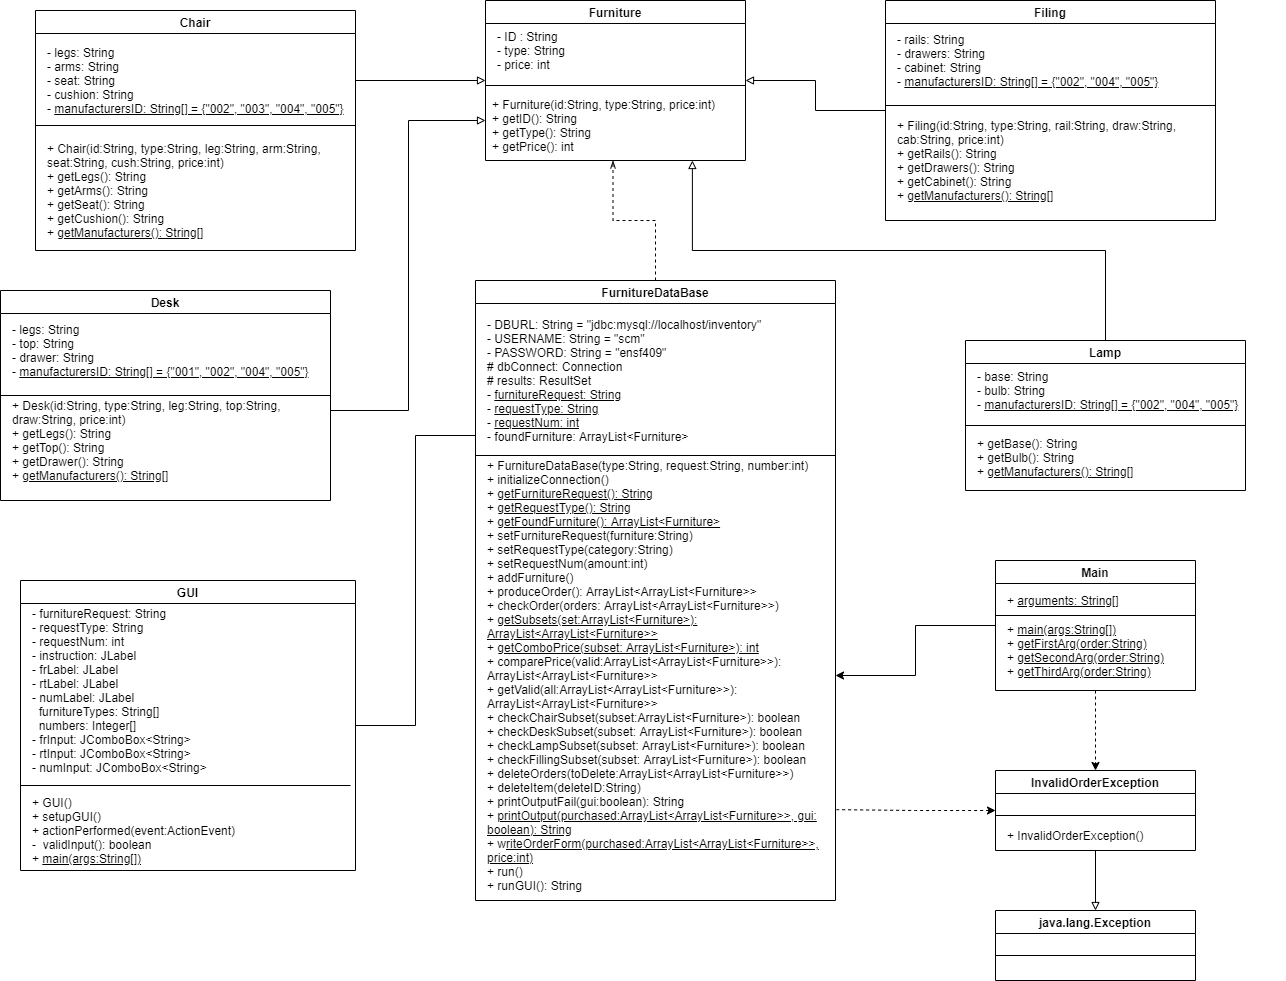

The diagram above was exported from draw.io. Its source (the exported page's mxGraphModel, read from the mxfile embedded in the PNG):
<mxGraphModel dx="1422" dy="737" grid="1" gridSize="10" guides="1" tooltips="1" connect="1" arrows="1" fold="1" page="1" pageScale="1" pageWidth="1500" pageHeight="1200" math="0" shadow="0">
  <root>
    <mxCell id="0" />
    <mxCell id="1" parent="0" />
    <mxCell id="Hj7q8HwnbeWY9JT6BD0b-15" style="edgeStyle=orthogonalEdgeStyle;rounded=0;orthogonalLoop=1;jettySize=auto;html=1;endArrow=none;endFill=0;startArrow=block;startFill=0;" edge="1" parent="1" source="KTXgyQNTDQWeSTV3Jfhp-7">
      <mxGeometry relative="1" as="geometry">
        <mxPoint x="430" y="230" as="targetPoint" />
      </mxGeometry>
    </mxCell>
    <mxCell id="KTXgyQNTDQWeSTV3Jfhp-7" value="Furniture" style="swimlane;" parent="1" vertex="1">
      <mxGeometry x="560" y="150" width="260" height="160" as="geometry" />
    </mxCell>
    <mxCell id="KTXgyQNTDQWeSTV3Jfhp-8" value="" style="line;strokeWidth=1;html=1;perimeter=backbonePerimeter;points=[];outlineConnect=0;" parent="KTXgyQNTDQWeSTV3Jfhp-7" vertex="1">
      <mxGeometry y="80" width="260" height="10" as="geometry" />
    </mxCell>
    <mxCell id="KTXgyQNTDQWeSTV3Jfhp-9" value="- ID : String&lt;br&gt;- type: String&lt;br&gt;- price: int" style="text;html=1;strokeColor=none;fillColor=none;align=left;verticalAlign=middle;whiteSpace=wrap;rounded=0;" parent="KTXgyQNTDQWeSTV3Jfhp-7" vertex="1">
      <mxGeometry x="10" y="20" width="200" height="60" as="geometry" />
    </mxCell>
    <mxCell id="KTXgyQNTDQWeSTV3Jfhp-12" value="+ Furniture(id:String, type:String, price:int)&lt;br&gt;+ getID(): String&lt;br&gt;+ getType(): String&lt;br&gt;+ getPrice(): int" style="text;html=1;strokeColor=none;fillColor=none;align=left;verticalAlign=middle;whiteSpace=wrap;rounded=0;" parent="KTXgyQNTDQWeSTV3Jfhp-7" vertex="1">
      <mxGeometry x="5" y="90" width="245" height="70" as="geometry" />
    </mxCell>
    <mxCell id="KTXgyQNTDQWeSTV3Jfhp-14" value="Chair" style="swimlane;" parent="1" vertex="1">
      <mxGeometry x="110" y="160" width="320" height="240" as="geometry" />
    </mxCell>
    <mxCell id="KTXgyQNTDQWeSTV3Jfhp-15" value="" style="line;strokeWidth=1;html=1;perimeter=backbonePerimeter;points=[];outlineConnect=0;" parent="KTXgyQNTDQWeSTV3Jfhp-14" vertex="1">
      <mxGeometry y="110" width="320" height="10" as="geometry" />
    </mxCell>
    <mxCell id="KTXgyQNTDQWeSTV3Jfhp-16" value="- legs: String&lt;br&gt;- arms: String&lt;br&gt;- seat: String&lt;br&gt;- cushion: String&lt;br&gt;- &lt;u&gt;manufacturersID: String[] = {&quot;002&quot;, &quot;003&quot;, &quot;004&quot;, &quot;005&quot;}&lt;/u&gt;" style="text;html=1;strokeColor=none;fillColor=none;align=left;verticalAlign=middle;whiteSpace=wrap;rounded=0;" parent="KTXgyQNTDQWeSTV3Jfhp-14" vertex="1">
      <mxGeometry x="10" y="40" width="300" height="60" as="geometry" />
    </mxCell>
    <mxCell id="KTXgyQNTDQWeSTV3Jfhp-17" value="+ Chair(id:String, type:String, leg:String, arm:String, seat:String, cush:String, price:int)&lt;br&gt;+ getLegs(): String&lt;br&gt;+ getArms(): String&lt;br&gt;+ getSeat(): String&lt;br&gt;+ getCushion(): String&lt;br&gt;+ &lt;u&gt;getManufacturers(): String[]&lt;/u&gt;" style="text;html=1;strokeColor=none;fillColor=none;align=left;verticalAlign=middle;whiteSpace=wrap;rounded=0;" parent="KTXgyQNTDQWeSTV3Jfhp-14" vertex="1">
      <mxGeometry x="10" y="130" width="330" height="100" as="geometry" />
    </mxCell>
    <mxCell id="KTXgyQNTDQWeSTV3Jfhp-48" style="edgeStyle=orthogonalEdgeStyle;rounded=0;sketch=0;jumpSize=1;orthogonalLoop=1;jettySize=auto;html=1;entryX=0;entryY=0.75;entryDx=0;entryDy=0;shadow=0;endArrow=block;endFill=0;strokeColor=#000000;" parent="1" source="KTXgyQNTDQWeSTV3Jfhp-19" target="KTXgyQNTDQWeSTV3Jfhp-7" edge="1">
      <mxGeometry relative="1" as="geometry">
        <Array as="points">
          <mxPoint x="483" y="560" />
          <mxPoint x="483" y="270" />
        </Array>
      </mxGeometry>
    </mxCell>
    <mxCell id="KTXgyQNTDQWeSTV3Jfhp-19" value="Desk" style="swimlane;" parent="1" vertex="1">
      <mxGeometry x="75" y="440" width="330" height="210" as="geometry" />
    </mxCell>
    <mxCell id="KTXgyQNTDQWeSTV3Jfhp-20" value="" style="line;strokeWidth=1;html=1;perimeter=backbonePerimeter;points=[];outlineConnect=0;" parent="KTXgyQNTDQWeSTV3Jfhp-19" vertex="1">
      <mxGeometry y="100" width="330" height="10" as="geometry" />
    </mxCell>
    <mxCell id="KTXgyQNTDQWeSTV3Jfhp-21" value="- legs: String&lt;br&gt;- top: String&lt;br&gt;- drawer: String&lt;br&gt;-&amp;nbsp;&lt;u&gt;manufacturersID: String[] = {&quot;001&quot;, &quot;002&quot;, &quot;004&quot;, &quot;005&quot;}&lt;/u&gt;" style="text;html=1;strokeColor=none;fillColor=none;align=left;verticalAlign=middle;whiteSpace=wrap;rounded=0;" parent="KTXgyQNTDQWeSTV3Jfhp-19" vertex="1">
      <mxGeometry x="10" y="30" width="310" height="60" as="geometry" />
    </mxCell>
    <mxCell id="KTXgyQNTDQWeSTV3Jfhp-22" value="+ Desk(id:String, type:String, leg:String, top:String, draw:String, price:int)&lt;br&gt;+ getLegs(): String&lt;br&gt;+ getTop(): String&lt;br&gt;+ getDrawer(): String&lt;br&gt;+ &lt;u&gt;getManufacturers(): String[]&lt;/u&gt;" style="text;html=1;strokeColor=none;fillColor=none;align=left;verticalAlign=middle;whiteSpace=wrap;rounded=0;" parent="KTXgyQNTDQWeSTV3Jfhp-19" vertex="1">
      <mxGeometry x="10" y="100" width="330" height="100" as="geometry" />
    </mxCell>
    <mxCell id="KTXgyQNTDQWeSTV3Jfhp-52" style="edgeStyle=orthogonalEdgeStyle;rounded=0;sketch=0;jumpSize=1;orthogonalLoop=1;jettySize=auto;html=1;entryX=1;entryY=0.5;entryDx=0;entryDy=0;shadow=0;endArrow=block;endFill=0;strokeColor=#000000;" parent="1" source="KTXgyQNTDQWeSTV3Jfhp-24" target="KTXgyQNTDQWeSTV3Jfhp-7" edge="1">
      <mxGeometry relative="1" as="geometry" />
    </mxCell>
    <mxCell id="KTXgyQNTDQWeSTV3Jfhp-24" value="Filing" style="swimlane;" parent="1" vertex="1">
      <mxGeometry x="960" y="150" width="330" height="220" as="geometry" />
    </mxCell>
    <mxCell id="KTXgyQNTDQWeSTV3Jfhp-25" value="" style="line;strokeWidth=1;html=1;perimeter=backbonePerimeter;points=[];outlineConnect=0;" parent="KTXgyQNTDQWeSTV3Jfhp-24" vertex="1">
      <mxGeometry y="100" width="330" height="10" as="geometry" />
    </mxCell>
    <mxCell id="KTXgyQNTDQWeSTV3Jfhp-26" value="- rails: String&lt;br&gt;- drawers: String&lt;br&gt;- cabinet: String&lt;br&gt;- &lt;u&gt;manufacturersID: String[] = {&quot;002&quot;, &quot;004&quot;, &quot;005&quot;}&lt;/u&gt;" style="text;html=1;strokeColor=none;fillColor=none;align=left;verticalAlign=middle;whiteSpace=wrap;rounded=0;" parent="KTXgyQNTDQWeSTV3Jfhp-24" vertex="1">
      <mxGeometry x="10" y="30" width="320" height="60" as="geometry" />
    </mxCell>
    <mxCell id="KTXgyQNTDQWeSTV3Jfhp-27" value="+ Filing(id:String, type:String, rail:String, draw:String, cab:String, price:int)&lt;br&gt;+ getRails(): String&lt;br&gt;+ getDrawers(): String&lt;br&gt;+ getCabinet(): String&lt;br&gt;+ &lt;u&gt;getManufacturers(): String[]&lt;/u&gt;" style="text;html=1;strokeColor=none;fillColor=none;align=left;verticalAlign=middle;whiteSpace=wrap;rounded=0;" parent="KTXgyQNTDQWeSTV3Jfhp-24" vertex="1">
      <mxGeometry x="10" y="110" width="330" height="100" as="geometry" />
    </mxCell>
    <mxCell id="bDDqz55hAIzl-QusIvIH-1" style="edgeStyle=orthogonalEdgeStyle;rounded=0;orthogonalLoop=1;jettySize=auto;html=1;entryX=0.5;entryY=1;entryDx=0;entryDy=0;endArrow=openThin;endFill=0;dashed=1;" parent="1" source="KTXgyQNTDQWeSTV3Jfhp-28" target="KTXgyQNTDQWeSTV3Jfhp-12" edge="1">
      <mxGeometry relative="1" as="geometry" />
    </mxCell>
    <mxCell id="KTXgyQNTDQWeSTV3Jfhp-28" value="FurnitureDataBase" style="swimlane;" parent="1" vertex="1">
      <mxGeometry x="550" y="430" width="360" height="620" as="geometry" />
    </mxCell>
    <mxCell id="KTXgyQNTDQWeSTV3Jfhp-29" value="" style="line;strokeWidth=1;html=1;perimeter=backbonePerimeter;points=[];outlineConnect=0;" parent="KTXgyQNTDQWeSTV3Jfhp-28" vertex="1">
      <mxGeometry y="170" width="360" height="10" as="geometry" />
    </mxCell>
    <mxCell id="KTXgyQNTDQWeSTV3Jfhp-30" value="- DBURL: String = &quot;jdbc:mysql://localhost/inventory&quot;&lt;br&gt;- USERNAME: String = &quot;scm&quot;&lt;br&gt;- PASSWORD: String = &quot;ensf409&quot;&lt;br&gt;# dbConnect: Connection&lt;br&gt;# results: ResultSet&lt;br&gt;-&amp;nbsp;&lt;u&gt;furnitureRequest: String&lt;br&gt;&lt;/u&gt;-&amp;nbsp;&lt;u&gt;requestType: String&lt;br&gt;&lt;/u&gt;-&amp;nbsp;&lt;u&gt;requestNum: int&lt;br&gt;&lt;/u&gt;- foundFurniture: ArrayList&amp;lt;Furniture&amp;gt;" style="text;html=1;strokeColor=none;fillColor=none;align=left;verticalAlign=middle;whiteSpace=wrap;rounded=0;" parent="KTXgyQNTDQWeSTV3Jfhp-28" vertex="1">
      <mxGeometry x="10" y="30" width="320" height="140" as="geometry" />
    </mxCell>
    <mxCell id="KTXgyQNTDQWeSTV3Jfhp-31" value="+ FurnitureDataBase(type:String, request:String, number:int)&lt;br&gt;+ initializeConnection()&lt;br&gt;+ &lt;u&gt;getFurnitureRequest(): String&lt;br&gt;&lt;/u&gt;+ &lt;u&gt;getRequestType(): String&lt;br&gt;&lt;/u&gt;+ &lt;u&gt;getFoundFurniture(): ArrayList&amp;lt;Furniture&amp;gt;&lt;br&gt;&lt;/u&gt;+ setFurnitureRequest(furniture:String)&lt;br&gt;+ setRequestType(category:String)&lt;br&gt;+ setRequestNum(amount:int)&lt;br&gt;+ addFurniture()&lt;br&gt;+ produceOrder(): ArrayList&amp;lt;ArrayList&amp;lt;Furniture&amp;gt;&amp;gt;&lt;br&gt;+ checkOrder(orders: ArrayList&amp;lt;ArrayList&amp;lt;Furniture&amp;gt;&amp;gt;)&lt;br&gt;+ &lt;u&gt;getSubsets(set:ArrayList&amp;lt;Furniture&amp;gt;): ArrayList&amp;lt;ArrayList&amp;lt;Furniture&amp;gt;&amp;gt;&lt;br&gt;&lt;/u&gt;+ &lt;u&gt;getComboPrice(subset: ArrayList&amp;lt;Furniture&amp;gt;): int&lt;br&gt;&lt;/u&gt;+ comparePrice(valid:ArrayList&amp;lt;ArrayList&amp;lt;Furniture&amp;gt;&amp;gt;): ArrayList&amp;lt;ArrayList&amp;lt;Furniture&amp;gt;&amp;gt;&lt;br&gt;+ getValid(all:ArrayList&amp;lt;ArrayList&amp;lt;Furniture&amp;gt;&amp;gt;): ArrayList&amp;lt;ArrayList&amp;lt;Furniture&amp;gt;&amp;gt;&lt;br&gt;+ checkChairSubset(subset:ArrayList&amp;lt;Furniture&amp;gt;): boolean&lt;br&gt;+ checkDeskSubset(subset: ArrayList&amp;lt;Furniture&amp;gt;): boolean&lt;br&gt;+ checkLampSubset(subset: ArrayList&amp;lt;Furniture&amp;gt;): boolean&lt;br&gt;+ checkFillingSubset(subset: ArrayList&amp;lt;Furniture&amp;gt;): boolean&lt;br&gt;+ deleteOrders(toDelete:ArrayList&amp;lt;ArrayList&amp;lt;Furniture&amp;gt;&amp;gt;)&lt;br&gt;+ deleteItem(deleteID:String)&lt;br&gt;+ printOutputFail(gui:boolean): String&lt;br&gt;+ &lt;u&gt;printOutput(purchased:ArrayList&amp;lt;ArrayList&amp;lt;Furniture&amp;gt;&amp;gt;, gui: boolean): String&lt;br&gt;&lt;/u&gt;+ w&lt;u&gt;riteOrderForm(purchased:ArrayList&amp;lt;ArrayList&amp;lt;Furniture&amp;gt;&amp;gt;, price:int)&lt;/u&gt;&lt;br&gt;+ run()&lt;br&gt;+ runGUI(): String" style="text;html=1;strokeColor=none;fillColor=none;align=left;verticalAlign=middle;whiteSpace=wrap;rounded=0;" parent="KTXgyQNTDQWeSTV3Jfhp-28" vertex="1">
      <mxGeometry x="10" y="180" width="350" height="430" as="geometry" />
    </mxCell>
    <mxCell id="KTXgyQNTDQWeSTV3Jfhp-45" style="edgeStyle=orthogonalEdgeStyle;rounded=0;orthogonalLoop=1;jettySize=auto;html=1;exitX=0.5;exitY=0;exitDx=0;exitDy=0;entryX=0.824;entryY=1;entryDx=0;entryDy=0;sketch=0;shadow=0;jumpSize=1;endArrow=block;endFill=0;entryPerimeter=0;" parent="1" source="KTXgyQNTDQWeSTV3Jfhp-34" target="KTXgyQNTDQWeSTV3Jfhp-12" edge="1">
      <mxGeometry relative="1" as="geometry" />
    </mxCell>
    <mxCell id="KTXgyQNTDQWeSTV3Jfhp-34" value="Lamp" style="swimlane;" parent="1" vertex="1">
      <mxGeometry x="1040" y="490" width="280" height="150" as="geometry" />
    </mxCell>
    <mxCell id="KTXgyQNTDQWeSTV3Jfhp-35" value="" style="line;strokeWidth=1;html=1;perimeter=backbonePerimeter;points=[];outlineConnect=0;" parent="KTXgyQNTDQWeSTV3Jfhp-34" vertex="1">
      <mxGeometry y="80" width="280" height="10" as="geometry" />
    </mxCell>
    <mxCell id="KTXgyQNTDQWeSTV3Jfhp-36" value="- base: String&lt;br&gt;- bulb: String&lt;br&gt;-&amp;nbsp;&lt;u&gt;manufacturersID: String[] = {&quot;002&quot;, &quot;004&quot;, &quot;005&quot;}&lt;/u&gt;" style="text;html=1;strokeColor=none;fillColor=none;align=left;verticalAlign=middle;whiteSpace=wrap;rounded=0;" parent="KTXgyQNTDQWeSTV3Jfhp-34" vertex="1">
      <mxGeometry x="10" y="20" width="310" height="60" as="geometry" />
    </mxCell>
    <mxCell id="KTXgyQNTDQWeSTV3Jfhp-37" value="&lt;br&gt;+ getBase(): String&lt;br&gt;+ getBulb(): String&lt;br&gt;+ &lt;u&gt;getManufacturers(): String[]&lt;/u&gt;" style="text;html=1;strokeColor=none;fillColor=none;align=left;verticalAlign=middle;whiteSpace=wrap;rounded=0;" parent="KTXgyQNTDQWeSTV3Jfhp-34" vertex="1">
      <mxGeometry x="10" y="80" width="270" height="60" as="geometry" />
    </mxCell>
    <mxCell id="Hj7q8HwnbeWY9JT6BD0b-16" style="edgeStyle=orthogonalEdgeStyle;rounded=0;orthogonalLoop=1;jettySize=auto;html=1;entryX=1;entryY=0.5;entryDx=0;entryDy=0;startArrow=none;startFill=0;endArrow=classic;endFill=1;" edge="1" parent="1" source="KTXgyQNTDQWeSTV3Jfhp-39" target="KTXgyQNTDQWeSTV3Jfhp-31">
      <mxGeometry relative="1" as="geometry" />
    </mxCell>
    <mxCell id="Hj7q8HwnbeWY9JT6BD0b-17" style="edgeStyle=orthogonalEdgeStyle;rounded=0;orthogonalLoop=1;jettySize=auto;html=1;startArrow=none;startFill=0;endArrow=classic;endFill=1;dashed=1;" edge="1" parent="1" source="KTXgyQNTDQWeSTV3Jfhp-39" target="Hj7q8HwnbeWY9JT6BD0b-6">
      <mxGeometry relative="1" as="geometry" />
    </mxCell>
    <mxCell id="KTXgyQNTDQWeSTV3Jfhp-39" value="Main" style="swimlane;" parent="1" vertex="1">
      <mxGeometry x="1070" y="710" width="200" height="130" as="geometry" />
    </mxCell>
    <mxCell id="KTXgyQNTDQWeSTV3Jfhp-40" value="" style="line;strokeWidth=1;html=1;perimeter=backbonePerimeter;points=[];outlineConnect=0;" parent="KTXgyQNTDQWeSTV3Jfhp-39" vertex="1">
      <mxGeometry y="50" width="200" height="10" as="geometry" />
    </mxCell>
    <mxCell id="KTXgyQNTDQWeSTV3Jfhp-42" value="+ &lt;u&gt;main(args:String[])&lt;/u&gt;&lt;br&gt;+ &lt;u&gt;getFirstArg(order:String)&lt;/u&gt;&lt;br&gt;+ &lt;u&gt;getSecondArg(order:String)&lt;br&gt;&lt;/u&gt;+ &lt;u&gt;getThirdArg(order:String)&lt;/u&gt;" style="text;html=1;strokeColor=none;fillColor=none;align=left;verticalAlign=middle;whiteSpace=wrap;rounded=0;" parent="KTXgyQNTDQWeSTV3Jfhp-39" vertex="1">
      <mxGeometry x="10" y="60" width="180" height="60" as="geometry" />
    </mxCell>
    <mxCell id="rKtCQftgc3LH-vMfcRSC-4" value="+ &lt;u&gt;arguments: String[]&lt;/u&gt;" style="text;html=1;strokeColor=none;fillColor=none;align=left;verticalAlign=middle;whiteSpace=wrap;rounded=0;" parent="KTXgyQNTDQWeSTV3Jfhp-39" vertex="1">
      <mxGeometry x="10" y="30" width="170" height="20" as="geometry" />
    </mxCell>
    <mxCell id="Hj7q8HwnbeWY9JT6BD0b-25" style="edgeStyle=orthogonalEdgeStyle;rounded=0;orthogonalLoop=1;jettySize=auto;html=1;entryX=0;entryY=0.25;entryDx=0;entryDy=0;startArrow=none;startFill=0;endArrow=none;endFill=0;" edge="1" parent="1" source="Hj7q8HwnbeWY9JT6BD0b-1" target="KTXgyQNTDQWeSTV3Jfhp-28">
      <mxGeometry relative="1" as="geometry" />
    </mxCell>
    <mxCell id="Hj7q8HwnbeWY9JT6BD0b-1" value="GUI" style="swimlane;" vertex="1" parent="1">
      <mxGeometry x="95" y="730" width="335" height="290" as="geometry" />
    </mxCell>
    <mxCell id="Hj7q8HwnbeWY9JT6BD0b-2" value="" style="line;strokeWidth=1;html=1;perimeter=backbonePerimeter;points=[];outlineConnect=0;" vertex="1" parent="Hj7q8HwnbeWY9JT6BD0b-1">
      <mxGeometry y="200" width="330" height="10" as="geometry" />
    </mxCell>
    <mxCell id="Hj7q8HwnbeWY9JT6BD0b-3" value="- furnitureRequest: String&lt;br&gt;- requestType: String&lt;br&gt;- requestNum: int&lt;br&gt;- instruction: JLabel&lt;br&gt;- frLabel: JLabel&lt;br&gt;- rtLabel: JLabel&lt;br&gt;- numLabel: JLabel&lt;br&gt;&amp;nbsp; furnitureTypes: String[]&lt;br&gt;&amp;nbsp; numbers: Integer[]&lt;br&gt;- frInput: JComboBox&amp;lt;String&amp;gt;&lt;br&gt;- rtInput: JComboBox&amp;lt;String&amp;gt;&lt;br&gt;- numInput: JComboBox&amp;lt;String&amp;gt;" style="text;html=1;strokeColor=none;fillColor=none;align=left;verticalAlign=middle;whiteSpace=wrap;rounded=0;" vertex="1" parent="Hj7q8HwnbeWY9JT6BD0b-1">
      <mxGeometry x="10" y="20" width="320" height="180" as="geometry" />
    </mxCell>
    <mxCell id="Hj7q8HwnbeWY9JT6BD0b-4" value="+ GUI()&lt;br&gt;+ setupGUI()&lt;br&gt;+ actionPerformed(event:ActionEvent)&lt;br&gt;-&amp;nbsp; validInput(): boolean&lt;br&gt;+ &lt;u&gt;main(args:String[])&lt;/u&gt;" style="text;html=1;strokeColor=none;fillColor=none;align=left;verticalAlign=middle;whiteSpace=wrap;rounded=0;" vertex="1" parent="Hj7q8HwnbeWY9JT6BD0b-1">
      <mxGeometry x="10" y="220" width="330" height="60" as="geometry" />
    </mxCell>
    <mxCell id="Hj7q8HwnbeWY9JT6BD0b-19" style="edgeStyle=orthogonalEdgeStyle;rounded=0;orthogonalLoop=1;jettySize=auto;html=1;entryX=1.003;entryY=0.812;entryDx=0;entryDy=0;entryPerimeter=0;dashed=1;startArrow=classic;startFill=1;endArrow=none;endFill=0;" edge="1" parent="1" source="Hj7q8HwnbeWY9JT6BD0b-6" target="KTXgyQNTDQWeSTV3Jfhp-31">
      <mxGeometry relative="1" as="geometry" />
    </mxCell>
    <mxCell id="Hj7q8HwnbeWY9JT6BD0b-23" style="edgeStyle=orthogonalEdgeStyle;rounded=0;orthogonalLoop=1;jettySize=auto;html=1;entryX=0.5;entryY=0;entryDx=0;entryDy=0;startArrow=none;startFill=0;endArrow=block;endFill=0;" edge="1" parent="1" source="Hj7q8HwnbeWY9JT6BD0b-6" target="Hj7q8HwnbeWY9JT6BD0b-20">
      <mxGeometry relative="1" as="geometry" />
    </mxCell>
    <mxCell id="Hj7q8HwnbeWY9JT6BD0b-6" value="InvalidOrderException" style="swimlane;" vertex="1" parent="1">
      <mxGeometry x="1070" y="920" width="200" height="80" as="geometry" />
    </mxCell>
    <mxCell id="Hj7q8HwnbeWY9JT6BD0b-7" value="" style="line;strokeWidth=1;html=1;perimeter=backbonePerimeter;points=[];outlineConnect=0;" vertex="1" parent="Hj7q8HwnbeWY9JT6BD0b-6">
      <mxGeometry y="40" width="200" height="10" as="geometry" />
    </mxCell>
    <mxCell id="Hj7q8HwnbeWY9JT6BD0b-8" value="+ InvalidOrderException()" style="text;html=1;strokeColor=none;fillColor=none;align=left;verticalAlign=middle;whiteSpace=wrap;rounded=0;" vertex="1" parent="Hj7q8HwnbeWY9JT6BD0b-6">
      <mxGeometry x="10" y="55" width="180" height="20" as="geometry" />
    </mxCell>
    <mxCell id="Hj7q8HwnbeWY9JT6BD0b-20" value="java.lang.Exception" style="swimlane;" vertex="1" parent="1">
      <mxGeometry x="1070" y="1060" width="200" height="70" as="geometry" />
    </mxCell>
    <mxCell id="Hj7q8HwnbeWY9JT6BD0b-21" value="" style="line;strokeWidth=1;html=1;perimeter=backbonePerimeter;points=[];outlineConnect=0;" vertex="1" parent="Hj7q8HwnbeWY9JT6BD0b-20">
      <mxGeometry y="40" width="200" height="10" as="geometry" />
    </mxCell>
  </root>
</mxGraphModel>